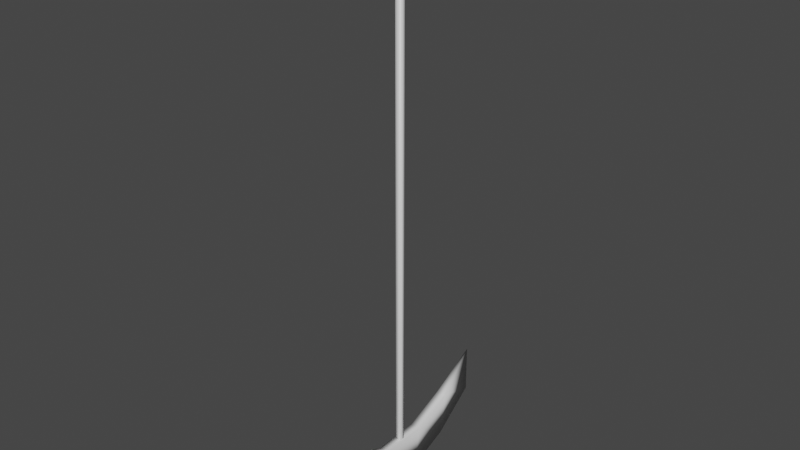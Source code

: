 # Source: axe.blend  (saved by Blender 3.3.6; exported with 4.5.12 LTS)
import bpy
from mathutils import Matrix  # noqa: F401  (used for matrix-valued properties, if any)

bpy.ops.wm.read_factory_settings(use_empty=True)
scene = bpy.context.scene
scene.name = 'Scene'

# ---- collections
col_collection = bpy.data.collections.new('Collection'); scene.collection.children.link(col_collection)

# ---- materials (node trees are filled in below, after node groups)
mat_material = bpy.data.materials.new('Material')
mat_material.alpha_threshold = 0.0
mat_material.use_transparent_shadow = False
mat_material.line_color = (0.0, 0.0, 0.0, 1.0)

# ---- material node trees
mat_material.use_nodes = True; mat_material.node_tree.nodes.clear()
_N = mat_material.node_tree.nodes; _L = mat_material.node_tree.links
n0 = _N.new('ShaderNodeOutputMaterial'); n0.name = 'Material Output'; n0.location = (300, 300)
n1 = _N.new('ShaderNodeBsdfPrincipled'); n1.name = 'Principled BSDF'; n1.location = (10, 300)
n1.distribution = 'GGX'
n1.subsurface_method = 'RANDOM_WALK_SKIN'
n1.inputs[2].default_value = 0.4
n1.inputs[3].default_value = 1.45
n1.inputs[27].default_value = (0.0, 0.0, 0.0, 1.0)
n1.inputs[28].default_value = 1.0
_L.new(n1.outputs[0], n0.inputs[0])
n0.is_active_output = True

# ---- world
world_world = bpy.data.worlds.new('World'); scene.world = world_world
world_world.use_nodes = True; world_world.node_tree.nodes.clear()
_N = world_world.node_tree.nodes; _L = world_world.node_tree.links
n0 = _N.new('ShaderNodeOutputWorld'); n0.name = 'World Output'; n0.location = (300, 300)
n1 = _N.new('ShaderNodeBackground'); n1.name = 'Background'; n1.location = (10, 300)
n1.inputs[0].default_value = (0.05088, 0.05088, 0.05088, 1.0)
_L.new(n1.outputs[0], n0.inputs[0])
n0.is_active_output = True
world_world.color = (0.05088, 0.05088, 0.05088)
world_world.use_sun_shadow = False
world_world.sun_shadow_jitter_overblur = 0.0

# ---- meshes
me_cube = bpy.data.meshes.new('Cube')
me_cube.from_pydata([(0.2062, 1.0, -21.44), (0.2062, -1.0, -21.44), (-0.2062, 1.0, -21.44), (0.0, 1.0, -23.44), (-0.2062, -1.0, -21.44), (0.0, -1.0, -23.44), (0.0, -2.715, -22.73), (-0.2062, -2.715, -20.73), (-0.2062, 2.715, -20.73), (0.0, 2.715, -22.73), (0.2062, -2.715, -20.73), (0.2062, 2.715, -20.73), (0.0, -4.454, -21.39), (0.0, -4.454, -19.39), (0.0, 4.454, -19.39), (0.0, 4.454, -21.39), (-0.1108, -0.1108, -21.33), (-0.1108, -0.1108, -21.55), (-0.1108, 0.1108, -21.55), (-0.1108, 0.1108, -21.33), (0.1108, -0.1108, -21.55), (0.1108, -0.1108, -21.33), (0.1108, 0.1108, -21.55), (0.1108, 0.1108, -21.33), (-0.1108, 0.1108, 3.815e-06), (0.1108, 0.1108, 3.815e-06), (-0.1108, -0.1108, 3.815e-06), (0.1108, -0.1108, 3.815e-06)], [], [(0, 2, 4, 1), (2, 0, 11, 8), (5, 4, 2, 3), (3, 0, 1, 5), (5, 1, 10, 6), (10, 7, 13), (11, 9, 15, 14), (3, 2, 8, 9), (0, 3, 9, 11), (1, 4, 7, 10), (4, 5, 6, 7), (18, 19, 23, 22), (17, 16, 19, 18), (7, 6, 12, 13), (6, 10, 13, 12), (8, 11, 14), (9, 8, 14, 15), (22, 23, 21, 20), (20, 21, 16, 17), (18, 22, 20, 17), (19, 16, 26, 24), (25, 24, 26, 27), (21, 23, 25, 27), (16, 21, 27, 26), (23, 19, 24, 25)])
me_cube.polygons.foreach_set('use_smooth', [True] * 25)
_uv = me_cube.uv_layers.new(name='UVMap')
_uv.uv.foreach_set('vector', [0.3413, 0.1613, 0.3604, 0.1613, 0.3604, 0.2539, 0.3413, 0.2539, 0.3604, 0.1613, 0.3413, 0.1613, 0.3413, 0.08197, 0.3604, 0.08197, 0.001504, 0.1613, 0.09444, 0.1613, 0.09444, 0.2539, 0.001504, 0.2539, 0.09822, 0.1613, 0.1912, 0.1613, 0.1912, 0.2539, 0.09822, 0.2539, 0.09822, 0.2539, 0.1912, 0.2539, 0.224, 0.3332, 0.131, 0.3332, 0.3413, 0.3332, 0.3604, 0.3332, 0.3509, 0.4137, 0.224, 0.08197, 0.131, 0.08197, 0.1927, 0.001509, 0.2851, 0.001509, 0.001504, 0.2539, 0.09444, 0.2539, 0.1272, 0.3332, 0.03431, 0.3332, 0.1912, 0.1613, 0.09822, 0.1613, 0.131, 0.08197, 0.224, 0.08197, 0.3413, 0.2539, 0.3604, 0.2539, 0.3604, 0.3332, 0.3413, 0.3332, 0.09444, 0.1613, 0.001504, 0.1613, 0.03431, 0.08197, 0.1272, 0.08197, 0.2883, 0.9985, 0.2883, 0.9882, 0.2985, 0.9882, 0.2985, 0.9985, 0.3148, 0.9968, 0.3148, 0.9865, 0.325, 0.9865, 0.325, 0.9968, 0.1272, 0.08197, 0.03431, 0.08197, 0.09597, 0.001509, 0.1883, 0.001509, 0.131, 0.3332, 0.224, 0.3332, 0.2851, 0.4137, 0.1927, 0.4137, 0.3604, 0.08197, 0.3413, 0.08197, 0.3509, 0.001509, 0.03431, 0.3332, 0.1272, 0.3332, 0.1883, 0.4137, 0.09597, 0.4137, 0.3281, 0.9968, 0.3281, 0.9865, 0.3383, 0.9865, 0.3383, 0.9968, 0.3015, 0.9985, 0.3015, 0.9882, 0.3118, 0.9882, 0.3118, 0.9985, 0.02502, 0.001503, 0.02502, 0.01175, 0.01477, 0.01175, 0.01477, 0.001503, 0.325, 0.9865, 0.3148, 0.9865, 0.3148, 0.001503, 0.325, 0.001503, 0.01176, 0.001509, 0.01176, 0.01176, 0.001506, 0.01176, 0.001506, 0.001509, 0.3383, 0.9865, 0.3281, 0.9865, 0.3281, 0.001503, 0.3383, 0.001503, 0.3118, 0.9882, 0.3015, 0.9882, 0.3015, 0.001509, 0.3118, 0.001509, 0.2985, 0.9882, 0.2883, 0.9882, 0.2883, 0.001509, 0.2985, 0.001509])
me_cube.materials.append(mat_material)
me_cube.use_mirror_vertex_groups = False
me_cube.update()

# ---- objects
ob_cube = bpy.data.objects.new('Cube', me_cube)

# ---- transforms, parenting, visibility, modifiers, constraints
ob_cube.location = (0.0, 0.0, 22.44)
ob_cube.lock_rotations_4d = False
ob_cube.empty_display_type = 'ARROWS'
ob_cube.lineart.crease_threshold = 0.0

# ---- collection membership
col_collection.objects.link(ob_cube)

# ---- scene / render settings (as saved in the file)
scene.frame_start = 1; scene.frame_end = 250; scene.frame_set(1)
scene.render.engine = 'BLENDER_EEVEE_NEXT'
scene.cycles.sampling_pattern = 'TABULATED_SOBOL'
scene.cycles.use_light_tree = False
scene.view_settings.view_transform = 'Filmic'
bpy.context.view_layer.update()

# ---- added for rendering (the .blend has no active camera and no usable light): camera, sun
cam_auto = bpy.data.cameras.new('AutoCamera')
cam_auto.lens = 50.0
cam_auto.sensor_width = 36.0
cam_auto.clip_end = 1000.0
ob_auto_camera = bpy.data.objects.new('AutoCamera', cam_auto)
scene.collection.objects.link(ob_auto_camera)
ob_auto_camera.location = (23.201, -27.8412, 29.2793)
ob_auto_camera.rotation_euler = (1.09748, -7.21219e-08, 0.694738)
scene.camera = ob_auto_camera
light_auto_sun = bpy.data.lights.new('AutoSun', 'SUN')
light_auto_sun.energy = 3.0
light_auto_sun.angle = 0.0523599
ob_auto_sun = bpy.data.objects.new('AutoSun', light_auto_sun)
scene.collection.objects.link(ob_auto_sun)
ob_auto_sun.rotation_euler = (0.872665, 0.174533, 0.523599)
bpy.context.view_layer.update()

